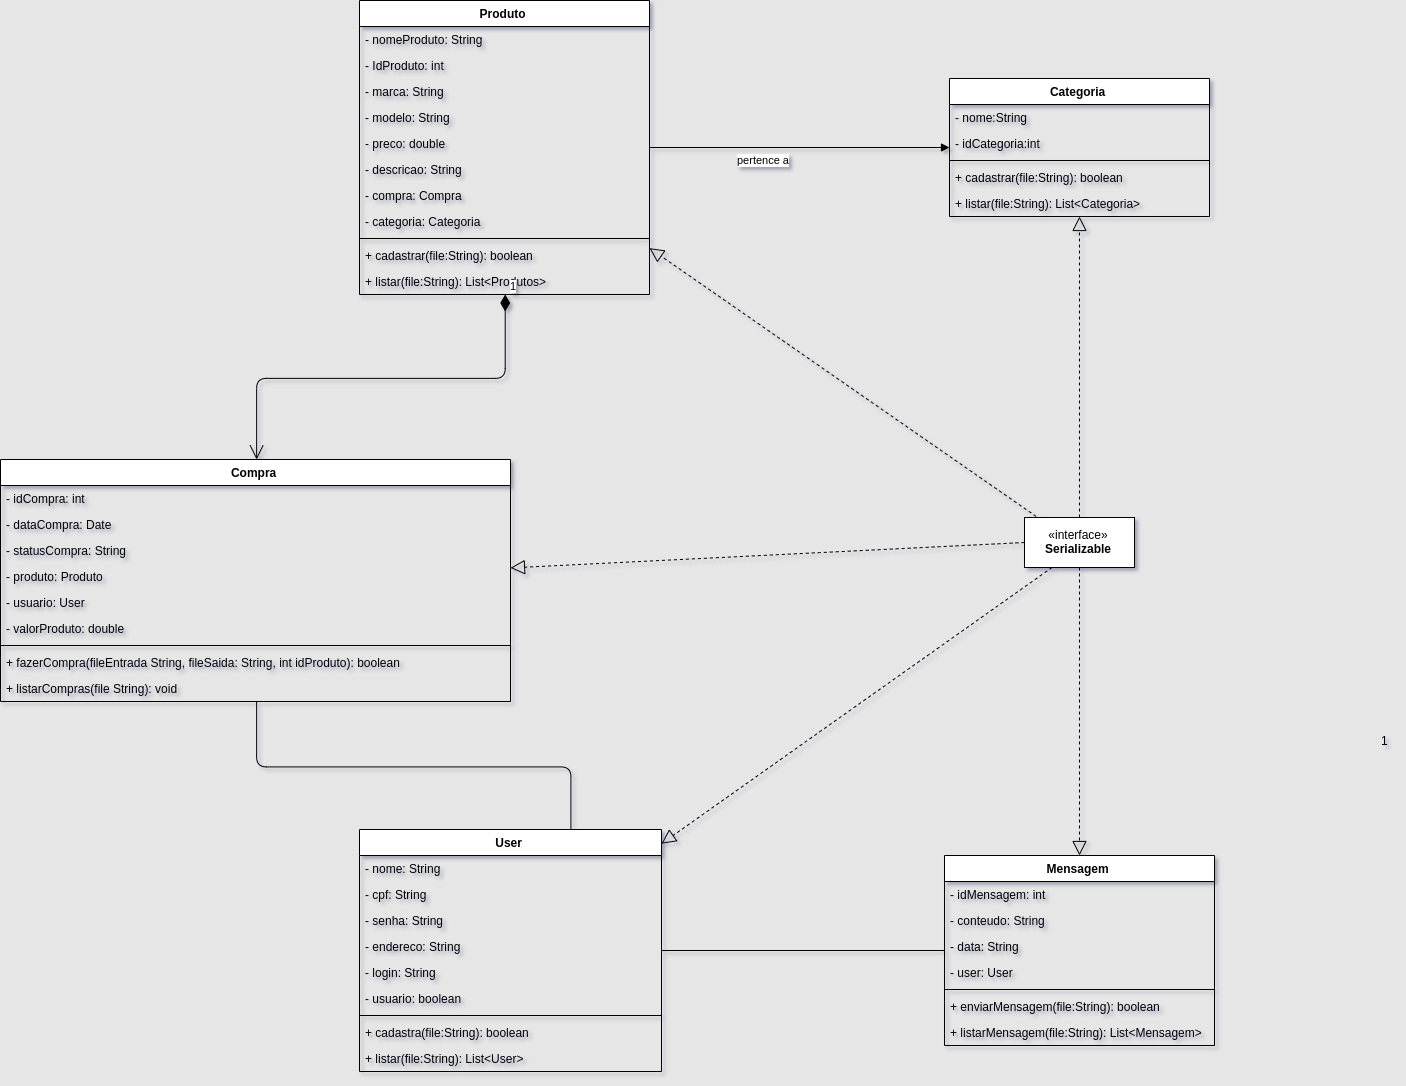

The diagram above was exported from draw.io. Its source (the exported page's mxGraphModel, read from the mxfile embedded in the PNG):
<mxGraphModel dx="2480" dy="1374" grid="1" gridSize="10" guides="1" tooltips="1" connect="1" arrows="1" fold="1" page="1" pageScale="1" pageWidth="2336" pageHeight="1654" background="#E6E6E6" math="0" shadow="1">
  <root>
    <mxCell id="0" />
    <mxCell id="1" parent="0" />
    <mxCell id="KkdTzNbOmDNfQA5D5lYA-1" value="User" style="swimlane;fontStyle=1;align=center;verticalAlign=top;childLayout=stackLayout;horizontal=1;startSize=26;horizontalStack=0;resizeParent=1;resizeParentMax=0;resizeLast=0;collapsible=1;marginBottom=0;" parent="1" vertex="1">
      <mxGeometry x="700" y="1060" width="302" height="242" as="geometry" />
    </mxCell>
    <mxCell id="KkdTzNbOmDNfQA5D5lYA-2" value="- nome: String" style="text;strokeColor=none;fillColor=none;align=left;verticalAlign=top;spacingLeft=4;spacingRight=4;overflow=hidden;rotatable=0;points=[[0,0.5],[1,0.5]];portConstraint=eastwest;" parent="KkdTzNbOmDNfQA5D5lYA-1" vertex="1">
      <mxGeometry y="26" width="302" height="26" as="geometry" />
    </mxCell>
    <mxCell id="KkdTzNbOmDNfQA5D5lYA-5" value="- cpf: String" style="text;strokeColor=none;fillColor=none;align=left;verticalAlign=top;spacingLeft=4;spacingRight=4;overflow=hidden;rotatable=0;points=[[0,0.5],[1,0.5]];portConstraint=eastwest;" parent="KkdTzNbOmDNfQA5D5lYA-1" vertex="1">
      <mxGeometry y="52" width="302" height="26" as="geometry" />
    </mxCell>
    <mxCell id="KkdTzNbOmDNfQA5D5lYA-6" value="- senha: String" style="text;strokeColor=none;fillColor=none;align=left;verticalAlign=top;spacingLeft=4;spacingRight=4;overflow=hidden;rotatable=0;points=[[0,0.5],[1,0.5]];portConstraint=eastwest;" parent="KkdTzNbOmDNfQA5D5lYA-1" vertex="1">
      <mxGeometry y="78" width="302" height="26" as="geometry" />
    </mxCell>
    <mxCell id="KkdTzNbOmDNfQA5D5lYA-7" value="- endereco: String" style="text;strokeColor=none;fillColor=none;align=left;verticalAlign=top;spacingLeft=4;spacingRight=4;overflow=hidden;rotatable=0;points=[[0,0.5],[1,0.5]];portConstraint=eastwest;" parent="KkdTzNbOmDNfQA5D5lYA-1" vertex="1">
      <mxGeometry y="104" width="302" height="26" as="geometry" />
    </mxCell>
    <mxCell id="KkdTzNbOmDNfQA5D5lYA-8" value="- login: String" style="text;strokeColor=none;fillColor=none;align=left;verticalAlign=top;spacingLeft=4;spacingRight=4;overflow=hidden;rotatable=0;points=[[0,0.5],[1,0.5]];portConstraint=eastwest;" parent="KkdTzNbOmDNfQA5D5lYA-1" vertex="1">
      <mxGeometry y="130" width="302" height="26" as="geometry" />
    </mxCell>
    <mxCell id="aEAy9kEo_z8DY1aDhDge-4" value="- usuario: boolean&#10;" style="text;strokeColor=none;fillColor=none;align=left;verticalAlign=top;spacingLeft=4;spacingRight=4;overflow=hidden;rotatable=0;points=[[0,0.5],[1,0.5]];portConstraint=eastwest;" parent="KkdTzNbOmDNfQA5D5lYA-1" vertex="1">
      <mxGeometry y="156" width="302" height="26" as="geometry" />
    </mxCell>
    <mxCell id="KkdTzNbOmDNfQA5D5lYA-3" value="" style="line;strokeWidth=1;fillColor=none;align=left;verticalAlign=middle;spacingTop=-1;spacingLeft=3;spacingRight=3;rotatable=0;labelPosition=right;points=[];portConstraint=eastwest;" parent="KkdTzNbOmDNfQA5D5lYA-1" vertex="1">
      <mxGeometry y="182" width="302" height="8" as="geometry" />
    </mxCell>
    <mxCell id="KkdTzNbOmDNfQA5D5lYA-4" value="+ cadastra(file:String): boolean" style="text;strokeColor=none;fillColor=none;align=left;verticalAlign=top;spacingLeft=4;spacingRight=4;overflow=hidden;rotatable=0;points=[[0,0.5],[1,0.5]];portConstraint=eastwest;" parent="KkdTzNbOmDNfQA5D5lYA-1" vertex="1">
      <mxGeometry y="190" width="302" height="26" as="geometry" />
    </mxCell>
    <mxCell id="aEAy9kEo_z8DY1aDhDge-6" value="+ listar(file:String): List&lt;User&gt;" style="text;strokeColor=none;fillColor=none;align=left;verticalAlign=top;spacingLeft=4;spacingRight=4;overflow=hidden;rotatable=0;points=[[0,0.5],[1,0.5]];portConstraint=eastwest;" parent="KkdTzNbOmDNfQA5D5lYA-1" vertex="1">
      <mxGeometry y="216" width="302" height="26" as="geometry" />
    </mxCell>
    <mxCell id="KkdTzNbOmDNfQA5D5lYA-44" value="Produto" style="swimlane;fontStyle=1;align=center;verticalAlign=top;childLayout=stackLayout;horizontal=1;startSize=26;horizontalStack=0;resizeParent=1;resizeParentMax=0;resizeLast=0;collapsible=1;marginBottom=0;" parent="1" vertex="1">
      <mxGeometry x="700" y="231" width="290" height="294" as="geometry" />
    </mxCell>
    <mxCell id="KkdTzNbOmDNfQA5D5lYA-45" value="- nomeProduto: String" style="text;strokeColor=none;fillColor=none;align=left;verticalAlign=top;spacingLeft=4;spacingRight=4;overflow=hidden;rotatable=0;points=[[0,0.5],[1,0.5]];portConstraint=eastwest;" parent="KkdTzNbOmDNfQA5D5lYA-44" vertex="1">
      <mxGeometry y="26" width="290" height="26" as="geometry" />
    </mxCell>
    <mxCell id="KkdTzNbOmDNfQA5D5lYA-55" value="- IdProduto: int" style="text;strokeColor=none;fillColor=none;align=left;verticalAlign=top;spacingLeft=4;spacingRight=4;overflow=hidden;rotatable=0;points=[[0,0.5],[1,0.5]];portConstraint=eastwest;" parent="KkdTzNbOmDNfQA5D5lYA-44" vertex="1">
      <mxGeometry y="52" width="290" height="26" as="geometry" />
    </mxCell>
    <mxCell id="KkdTzNbOmDNfQA5D5lYA-48" value="- marca: String" style="text;strokeColor=none;fillColor=none;align=left;verticalAlign=top;spacingLeft=4;spacingRight=4;overflow=hidden;rotatable=0;points=[[0,0.5],[1,0.5]];portConstraint=eastwest;" parent="KkdTzNbOmDNfQA5D5lYA-44" vertex="1">
      <mxGeometry y="78" width="290" height="26" as="geometry" />
    </mxCell>
    <mxCell id="KkdTzNbOmDNfQA5D5lYA-49" value="- modelo: String" style="text;strokeColor=none;fillColor=none;align=left;verticalAlign=top;spacingLeft=4;spacingRight=4;overflow=hidden;rotatable=0;points=[[0,0.5],[1,0.5]];portConstraint=eastwest;" parent="KkdTzNbOmDNfQA5D5lYA-44" vertex="1">
      <mxGeometry y="104" width="290" height="26" as="geometry" />
    </mxCell>
    <mxCell id="KkdTzNbOmDNfQA5D5lYA-50" value="- preco: double" style="text;strokeColor=none;fillColor=none;align=left;verticalAlign=top;spacingLeft=4;spacingRight=4;overflow=hidden;rotatable=0;points=[[0,0.5],[1,0.5]];portConstraint=eastwest;" parent="KkdTzNbOmDNfQA5D5lYA-44" vertex="1">
      <mxGeometry y="130" width="290" height="26" as="geometry" />
    </mxCell>
    <mxCell id="KkdTzNbOmDNfQA5D5lYA-51" value="- descricao: String" style="text;strokeColor=none;fillColor=none;align=left;verticalAlign=top;spacingLeft=4;spacingRight=4;overflow=hidden;rotatable=0;points=[[0,0.5],[1,0.5]];portConstraint=eastwest;" parent="KkdTzNbOmDNfQA5D5lYA-44" vertex="1">
      <mxGeometry y="156" width="290" height="26" as="geometry" />
    </mxCell>
    <mxCell id="5E6aA04AWPpxlGXWr165-1" value="- compra: Compra" style="text;strokeColor=none;fillColor=none;align=left;verticalAlign=top;spacingLeft=4;spacingRight=4;overflow=hidden;rotatable=0;points=[[0,0.5],[1,0.5]];portConstraint=eastwest;" vertex="1" parent="KkdTzNbOmDNfQA5D5lYA-44">
      <mxGeometry y="182" width="290" height="26" as="geometry" />
    </mxCell>
    <mxCell id="ssVf0JzXS1WB7bZuAb-u-1" value="- categoria: Categoria" style="text;strokeColor=none;fillColor=none;align=left;verticalAlign=top;spacingLeft=4;spacingRight=4;overflow=hidden;rotatable=0;points=[[0,0.5],[1,0.5]];portConstraint=eastwest;" parent="KkdTzNbOmDNfQA5D5lYA-44" vertex="1">
      <mxGeometry y="208" width="290" height="26" as="geometry" />
    </mxCell>
    <mxCell id="KkdTzNbOmDNfQA5D5lYA-46" value="" style="line;strokeWidth=1;fillColor=none;align=left;verticalAlign=middle;spacingTop=-1;spacingLeft=3;spacingRight=3;rotatable=0;labelPosition=right;points=[];portConstraint=eastwest;" parent="KkdTzNbOmDNfQA5D5lYA-44" vertex="1">
      <mxGeometry y="234" width="290" height="8" as="geometry" />
    </mxCell>
    <mxCell id="KkdTzNbOmDNfQA5D5lYA-47" value="+ cadastrar(file:String): boolean" style="text;strokeColor=none;fillColor=none;align=left;verticalAlign=top;spacingLeft=4;spacingRight=4;overflow=hidden;rotatable=0;points=[[0,0.5],[1,0.5]];portConstraint=eastwest;" parent="KkdTzNbOmDNfQA5D5lYA-44" vertex="1">
      <mxGeometry y="242" width="290" height="26" as="geometry" />
    </mxCell>
    <mxCell id="KkdTzNbOmDNfQA5D5lYA-56" value="+ listar(file:String): List&lt;Produtos&gt;" style="text;strokeColor=none;fillColor=none;align=left;verticalAlign=top;spacingLeft=4;spacingRight=4;overflow=hidden;rotatable=0;points=[[0,0.5],[1,0.5]];portConstraint=eastwest;" parent="KkdTzNbOmDNfQA5D5lYA-44" vertex="1">
      <mxGeometry y="268" width="290" height="26" as="geometry" />
    </mxCell>
    <mxCell id="KkdTzNbOmDNfQA5D5lYA-61" value="Categoria" style="swimlane;fontStyle=1;align=center;verticalAlign=top;childLayout=stackLayout;horizontal=1;startSize=26;horizontalStack=0;resizeParent=1;resizeParentMax=0;resizeLast=0;collapsible=1;marginBottom=0;" parent="1" vertex="1">
      <mxGeometry x="1290" y="309" width="260" height="138" as="geometry" />
    </mxCell>
    <mxCell id="KkdTzNbOmDNfQA5D5lYA-62" value="- nome:String" style="text;strokeColor=none;fillColor=none;align=left;verticalAlign=top;spacingLeft=4;spacingRight=4;overflow=hidden;rotatable=0;points=[[0,0.5],[1,0.5]];portConstraint=eastwest;" parent="KkdTzNbOmDNfQA5D5lYA-61" vertex="1">
      <mxGeometry y="26" width="260" height="26" as="geometry" />
    </mxCell>
    <mxCell id="KkdTzNbOmDNfQA5D5lYA-65" value="- idCategoria:int" style="text;strokeColor=none;fillColor=none;align=left;verticalAlign=top;spacingLeft=4;spacingRight=4;overflow=hidden;rotatable=0;points=[[0,0.5],[1,0.5]];portConstraint=eastwest;" parent="KkdTzNbOmDNfQA5D5lYA-61" vertex="1">
      <mxGeometry y="52" width="260" height="26" as="geometry" />
    </mxCell>
    <mxCell id="KkdTzNbOmDNfQA5D5lYA-63" value="" style="line;strokeWidth=1;fillColor=none;align=left;verticalAlign=middle;spacingTop=-1;spacingLeft=3;spacingRight=3;rotatable=0;labelPosition=right;points=[];portConstraint=eastwest;" parent="KkdTzNbOmDNfQA5D5lYA-61" vertex="1">
      <mxGeometry y="78" width="260" height="8" as="geometry" />
    </mxCell>
    <mxCell id="KkdTzNbOmDNfQA5D5lYA-64" value="+ cadastrar(file:String): boolean" style="text;strokeColor=none;fillColor=none;align=left;verticalAlign=top;spacingLeft=4;spacingRight=4;overflow=hidden;rotatable=0;points=[[0,0.5],[1,0.5]];portConstraint=eastwest;" parent="KkdTzNbOmDNfQA5D5lYA-61" vertex="1">
      <mxGeometry y="86" width="260" height="26" as="geometry" />
    </mxCell>
    <mxCell id="KkdTzNbOmDNfQA5D5lYA-68" value="+ listar(file:String): List&lt;Categoria&gt;" style="text;strokeColor=none;fillColor=none;align=left;verticalAlign=top;spacingLeft=4;spacingRight=4;overflow=hidden;rotatable=0;points=[[0,0.5],[1,0.5]];portConstraint=eastwest;" parent="KkdTzNbOmDNfQA5D5lYA-61" vertex="1">
      <mxGeometry y="112" width="260" height="26" as="geometry" />
    </mxCell>
    <mxCell id="KkdTzNbOmDNfQA5D5lYA-71" value="pertence a" style="endArrow=block;endFill=1;html=1;edgeStyle=orthogonalEdgeStyle;align=left;verticalAlign=top;" parent="1" source="KkdTzNbOmDNfQA5D5lYA-44" target="KkdTzNbOmDNfQA5D5lYA-61" edge="1">
      <mxGeometry x="-0.4232" relative="1" as="geometry">
        <mxPoint x="1130" y="530" as="sourcePoint" />
        <mxPoint x="1290" y="530" as="targetPoint" />
        <mxPoint as="offset" />
      </mxGeometry>
    </mxCell>
    <mxCell id="KkdTzNbOmDNfQA5D5lYA-75" value="Compra&#10;" style="swimlane;fontStyle=1;align=center;verticalAlign=top;childLayout=stackLayout;horizontal=1;startSize=26;horizontalStack=0;resizeParent=1;resizeParentMax=0;resizeLast=0;collapsible=1;marginBottom=0;" parent="1" vertex="1">
      <mxGeometry x="341" y="690" width="510" height="242" as="geometry" />
    </mxCell>
    <mxCell id="KkdTzNbOmDNfQA5D5lYA-76" value="- idCompra: int" style="text;strokeColor=none;fillColor=none;align=left;verticalAlign=top;spacingLeft=4;spacingRight=4;overflow=hidden;rotatable=0;points=[[0,0.5],[1,0.5]];portConstraint=eastwest;" parent="KkdTzNbOmDNfQA5D5lYA-75" vertex="1">
      <mxGeometry y="26" width="510" height="26" as="geometry" />
    </mxCell>
    <mxCell id="KkdTzNbOmDNfQA5D5lYA-79" value="- dataCompra: Date" style="text;strokeColor=none;fillColor=none;align=left;verticalAlign=top;spacingLeft=4;spacingRight=4;overflow=hidden;rotatable=0;points=[[0,0.5],[1,0.5]];portConstraint=eastwest;" parent="KkdTzNbOmDNfQA5D5lYA-75" vertex="1">
      <mxGeometry y="52" width="510" height="26" as="geometry" />
    </mxCell>
    <mxCell id="KkdTzNbOmDNfQA5D5lYA-80" value="- statusCompra: String" style="text;strokeColor=none;fillColor=none;align=left;verticalAlign=top;spacingLeft=4;spacingRight=4;overflow=hidden;rotatable=0;points=[[0,0.5],[1,0.5]];portConstraint=eastwest;" parent="KkdTzNbOmDNfQA5D5lYA-75" vertex="1">
      <mxGeometry y="78" width="510" height="26" as="geometry" />
    </mxCell>
    <mxCell id="ssVf0JzXS1WB7bZuAb-u-2" value="- produto: Produto" style="text;strokeColor=none;fillColor=none;align=left;verticalAlign=top;spacingLeft=4;spacingRight=4;overflow=hidden;rotatable=0;points=[[0,0.5],[1,0.5]];portConstraint=eastwest;" parent="KkdTzNbOmDNfQA5D5lYA-75" vertex="1">
      <mxGeometry y="104" width="510" height="26" as="geometry" />
    </mxCell>
    <mxCell id="aEAy9kEo_z8DY1aDhDge-8" value="- usuario: User" style="text;strokeColor=none;fillColor=none;align=left;verticalAlign=top;spacingLeft=4;spacingRight=4;overflow=hidden;rotatable=0;points=[[0,0.5],[1,0.5]];portConstraint=eastwest;" parent="KkdTzNbOmDNfQA5D5lYA-75" vertex="1">
      <mxGeometry y="130" width="510" height="26" as="geometry" />
    </mxCell>
    <mxCell id="5E6aA04AWPpxlGXWr165-13" value="- valorProduto: double " style="text;strokeColor=none;fillColor=none;align=left;verticalAlign=top;spacingLeft=4;spacingRight=4;overflow=hidden;rotatable=0;points=[[0,0.5],[1,0.5]];portConstraint=eastwest;" vertex="1" parent="KkdTzNbOmDNfQA5D5lYA-75">
      <mxGeometry y="156" width="510" height="26" as="geometry" />
    </mxCell>
    <mxCell id="KkdTzNbOmDNfQA5D5lYA-77" value="" style="line;strokeWidth=1;fillColor=none;align=left;verticalAlign=middle;spacingTop=-1;spacingLeft=3;spacingRight=3;rotatable=0;labelPosition=right;points=[];portConstraint=eastwest;" parent="KkdTzNbOmDNfQA5D5lYA-75" vertex="1">
      <mxGeometry y="182" width="510" height="8" as="geometry" />
    </mxCell>
    <mxCell id="KkdTzNbOmDNfQA5D5lYA-78" value="+ fazerCompra(fileEntrada String, fileSaida: String, int idProduto): boolean" style="text;strokeColor=none;fillColor=none;align=left;verticalAlign=top;spacingLeft=4;spacingRight=4;overflow=hidden;rotatable=0;points=[[0,0.5],[1,0.5]];portConstraint=eastwest;" parent="KkdTzNbOmDNfQA5D5lYA-75" vertex="1">
      <mxGeometry y="190" width="510" height="26" as="geometry" />
    </mxCell>
    <mxCell id="KkdTzNbOmDNfQA5D5lYA-83" value="+ listarCompras(file String): void" style="text;strokeColor=none;fillColor=none;align=left;verticalAlign=top;spacingLeft=4;spacingRight=4;overflow=hidden;rotatable=0;points=[[0,0.5],[1,0.5]];portConstraint=eastwest;" parent="KkdTzNbOmDNfQA5D5lYA-75" vertex="1">
      <mxGeometry y="216" width="510" height="26" as="geometry" />
    </mxCell>
    <mxCell id="KkdTzNbOmDNfQA5D5lYA-85" value="" style="endArrow=none;html=1;edgeStyle=orthogonalEdgeStyle;entryX=0.7;entryY=-0.002;entryDx=0;entryDy=0;entryPerimeter=0;" parent="1" source="KkdTzNbOmDNfQA5D5lYA-75" target="KkdTzNbOmDNfQA5D5lYA-1" edge="1">
      <mxGeometry relative="1" as="geometry">
        <mxPoint x="1390" y="1010" as="sourcePoint" />
        <mxPoint x="1740.1764705882356" y="981" as="targetPoint" />
      </mxGeometry>
    </mxCell>
    <mxCell id="KkdTzNbOmDNfQA5D5lYA-89" value="1" style="text;html=1;align=center;verticalAlign=middle;resizable=0;points=[];;autosize=1;" parent="1" vertex="1">
      <mxGeometry x="1715" y="961" width="20" height="20" as="geometry" />
    </mxCell>
    <mxCell id="aEAy9kEo_z8DY1aDhDge-11" value="«interface»&lt;br&gt;&lt;b&gt;Serializable&lt;/b&gt;" style="html=1;" parent="1" vertex="1">
      <mxGeometry x="1365" y="748" width="110" height="50" as="geometry" />
    </mxCell>
    <mxCell id="FqJs5nZwZm8GSiiJbDt9-10" value="Mensagem" style="swimlane;fontStyle=1;align=center;verticalAlign=top;childLayout=stackLayout;horizontal=1;startSize=26;horizontalStack=0;resizeParent=1;resizeParentMax=0;resizeLast=0;collapsible=1;marginBottom=0;" parent="1" vertex="1">
      <mxGeometry x="1285" y="1086" width="270" height="190" as="geometry" />
    </mxCell>
    <mxCell id="FqJs5nZwZm8GSiiJbDt9-11" value="- idMensagem: int" style="text;strokeColor=none;fillColor=none;align=left;verticalAlign=top;spacingLeft=4;spacingRight=4;overflow=hidden;rotatable=0;points=[[0,0.5],[1,0.5]];portConstraint=eastwest;" parent="FqJs5nZwZm8GSiiJbDt9-10" vertex="1">
      <mxGeometry y="26" width="270" height="26" as="geometry" />
    </mxCell>
    <mxCell id="FqJs5nZwZm8GSiiJbDt9-14" value="- conteudo: String" style="text;strokeColor=none;fillColor=none;align=left;verticalAlign=top;spacingLeft=4;spacingRight=4;overflow=hidden;rotatable=0;points=[[0,0.5],[1,0.5]];portConstraint=eastwest;" parent="FqJs5nZwZm8GSiiJbDt9-10" vertex="1">
      <mxGeometry y="52" width="270" height="26" as="geometry" />
    </mxCell>
    <mxCell id="5E6aA04AWPpxlGXWr165-12" value="- data: String" style="text;strokeColor=none;fillColor=none;align=left;verticalAlign=top;spacingLeft=4;spacingRight=4;overflow=hidden;rotatable=0;points=[[0,0.5],[1,0.5]];portConstraint=eastwest;" vertex="1" parent="FqJs5nZwZm8GSiiJbDt9-10">
      <mxGeometry y="78" width="270" height="26" as="geometry" />
    </mxCell>
    <mxCell id="5E6aA04AWPpxlGXWr165-2" value="- user: User" style="text;strokeColor=none;fillColor=none;align=left;verticalAlign=top;spacingLeft=4;spacingRight=4;overflow=hidden;rotatable=0;points=[[0,0.5],[1,0.5]];portConstraint=eastwest;" vertex="1" parent="FqJs5nZwZm8GSiiJbDt9-10">
      <mxGeometry y="104" width="270" height="26" as="geometry" />
    </mxCell>
    <mxCell id="FqJs5nZwZm8GSiiJbDt9-12" value="" style="line;strokeWidth=1;fillColor=none;align=left;verticalAlign=middle;spacingTop=-1;spacingLeft=3;spacingRight=3;rotatable=0;labelPosition=right;points=[];portConstraint=eastwest;" parent="FqJs5nZwZm8GSiiJbDt9-10" vertex="1">
      <mxGeometry y="130" width="270" height="8" as="geometry" />
    </mxCell>
    <mxCell id="FqJs5nZwZm8GSiiJbDt9-13" value="+ enviarMensagem(file:String): boolean" style="text;strokeColor=none;fillColor=none;align=left;verticalAlign=top;spacingLeft=4;spacingRight=4;overflow=hidden;rotatable=0;points=[[0,0.5],[1,0.5]];portConstraint=eastwest;" parent="FqJs5nZwZm8GSiiJbDt9-10" vertex="1">
      <mxGeometry y="138" width="270" height="26" as="geometry" />
    </mxCell>
    <mxCell id="FqJs5nZwZm8GSiiJbDt9-15" value="+ listarMensagem(file:String): List&lt;Mensagem&gt;" style="text;strokeColor=none;fillColor=none;align=left;verticalAlign=top;spacingLeft=4;spacingRight=4;overflow=hidden;rotatable=0;points=[[0,0.5],[1,0.5]];portConstraint=eastwest;" parent="FqJs5nZwZm8GSiiJbDt9-10" vertex="1">
      <mxGeometry y="164" width="270" height="26" as="geometry" />
    </mxCell>
    <mxCell id="5E6aA04AWPpxlGXWr165-3" value="" style="endArrow=none;html=1;edgeStyle=orthogonalEdgeStyle;" edge="1" parent="1" source="KkdTzNbOmDNfQA5D5lYA-1" target="FqJs5nZwZm8GSiiJbDt9-10">
      <mxGeometry relative="1" as="geometry">
        <mxPoint x="1100" y="1030" as="sourcePoint" />
        <mxPoint x="1260" y="1030" as="targetPoint" />
      </mxGeometry>
    </mxCell>
    <mxCell id="5E6aA04AWPpxlGXWr165-6" value="1" style="endArrow=open;html=1;endSize=12;startArrow=diamondThin;startSize=14;startFill=1;edgeStyle=orthogonalEdgeStyle;align=left;verticalAlign=bottom;" edge="1" parent="1" source="KkdTzNbOmDNfQA5D5lYA-44" target="KkdTzNbOmDNfQA5D5lYA-75">
      <mxGeometry x="-1" y="3" relative="1" as="geometry">
        <mxPoint x="290" y="630" as="sourcePoint" />
        <mxPoint x="450" y="630" as="targetPoint" />
      </mxGeometry>
    </mxCell>
    <mxCell id="5E6aA04AWPpxlGXWr165-7" value="" style="endArrow=block;dashed=1;endFill=0;endSize=12;html=1;" edge="1" parent="1" source="aEAy9kEo_z8DY1aDhDge-11" target="KkdTzNbOmDNfQA5D5lYA-61">
      <mxGeometry width="160" relative="1" as="geometry">
        <mxPoint x="1395" y="650" as="sourcePoint" />
        <mxPoint x="1555" y="650" as="targetPoint" />
      </mxGeometry>
    </mxCell>
    <mxCell id="5E6aA04AWPpxlGXWr165-9" value="" style="endArrow=block;dashed=1;endFill=0;endSize=12;html=1;exitX=0;exitY=0.5;exitDx=0;exitDy=0;" edge="1" parent="1" source="aEAy9kEo_z8DY1aDhDge-11" target="KkdTzNbOmDNfQA5D5lYA-75">
      <mxGeometry width="160" relative="1" as="geometry">
        <mxPoint x="1120" y="870" as="sourcePoint" />
        <mxPoint x="1280" y="870" as="targetPoint" />
      </mxGeometry>
    </mxCell>
    <mxCell id="5E6aA04AWPpxlGXWr165-10" value="" style="endArrow=block;dashed=1;endFill=0;endSize=12;html=1;exitX=0.25;exitY=1;exitDx=0;exitDy=0;" edge="1" parent="1" source="aEAy9kEo_z8DY1aDhDge-11" target="KkdTzNbOmDNfQA5D5lYA-1">
      <mxGeometry width="160" relative="1" as="geometry">
        <mxPoint x="1300" y="920" as="sourcePoint" />
        <mxPoint x="1460" y="920" as="targetPoint" />
      </mxGeometry>
    </mxCell>
    <mxCell id="5E6aA04AWPpxlGXWr165-11" value="" style="endArrow=block;dashed=1;endFill=0;endSize=12;html=1;exitX=0.5;exitY=1;exitDx=0;exitDy=0;" edge="1" parent="1" source="aEAy9kEo_z8DY1aDhDge-11" target="FqJs5nZwZm8GSiiJbDt9-10">
      <mxGeometry width="160" relative="1" as="geometry">
        <mxPoint x="1570" y="930" as="sourcePoint" />
        <mxPoint x="1730" y="930" as="targetPoint" />
      </mxGeometry>
    </mxCell>
    <mxCell id="5E6aA04AWPpxlGXWr165-14" value="" style="endArrow=block;dashed=1;endFill=0;endSize=12;html=1;exitX=0.106;exitY=-0.021;exitDx=0;exitDy=0;exitPerimeter=0;" edge="1" parent="1" source="aEAy9kEo_z8DY1aDhDge-11" target="KkdTzNbOmDNfQA5D5lYA-44">
      <mxGeometry width="160" relative="1" as="geometry">
        <mxPoint x="1020" y="590" as="sourcePoint" />
        <mxPoint x="1180" y="590" as="targetPoint" />
      </mxGeometry>
    </mxCell>
  </root>
</mxGraphModel>